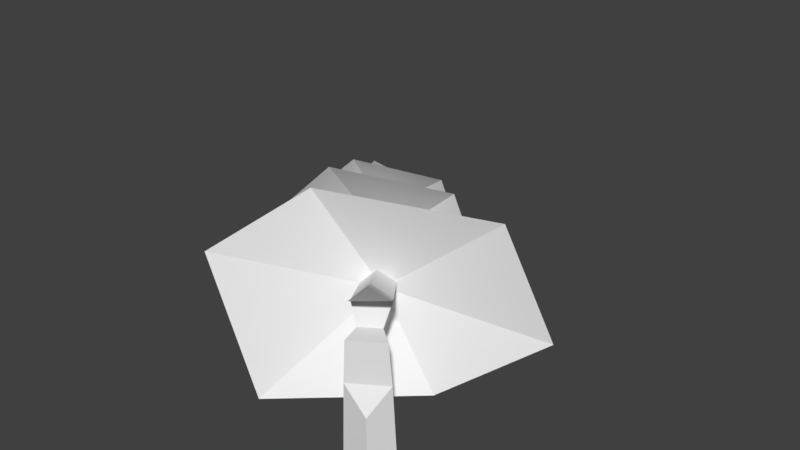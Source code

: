 # Source: 2a.blend  (saved by Blender 2.78.0; exported with 4.5.12 LTS)
import bpy
from mathutils import Matrix  # noqa: F401  (used for matrix-valued properties, if any)

bpy.ops.wm.read_factory_settings(use_empty=True)
scene = bpy.context.scene
scene.name = 'Scene'

# ---- collections
col_collection_1 = bpy.data.collections.new('Collection 1'); scene.collection.children.link(col_collection_1)

# ---- materials (node trees are filled in below, after node groups)
mat_pine_needle = bpy.data.materials.new('Pine Needle')
mat_pine_needle.alpha_threshold = 0.0
mat_pine_needle.use_transparent_shadow = False
mat_pine_needle.roughness = 0.5
mat_pine_bark = bpy.data.materials.new('Pine Bark')
mat_pine_bark.alpha_threshold = 0.0
mat_pine_bark.use_transparent_shadow = False
mat_pine_bark.roughness = 0.5
mat_pine_wood = bpy.data.materials.new('Pine Wood')
mat_pine_wood.alpha_threshold = 0.0
mat_pine_wood.use_transparent_shadow = False
mat_pine_wood.roughness = 0.5

# ---- material node trees

# ---- world
world_world = bpy.data.worlds.new('World'); scene.world = world_world
world_world.color = (0.05088, 0.05088, 0.05088)
world_world.use_sun_shadow = False
world_world.sun_shadow_jitter_overblur = 0.0
world_world.cycles.sampling_method = 'MANUAL'

# ---- meshes
me_pine_tree_crk_s_01 = bpy.data.meshes.new('Pine_Tree_crk_s_01')
me_pine_tree_crk_s_01.from_pydata([(0.001881, 0.1842, -0.09406), (-0.002623, 0.3685, -0.08094), (0.07431, 0.3684, -0.01865), (0.08928, 0.1842, -0.02329), (-0.06332, 0.1842, 0.07582), (-0.06, 0.3684, 0.0686), (-0.08563, 0.3685, -0.02701), (-0.09243, 0.1842, -0.03281), (-0.09023, 0.366, -0.04623), (-0.3048, 0.2505, -0.3405), (-0.2345, 0.2541, -0.3947), (-0.01194, 0.3701, -0.1067), (-0.009255, 0.4604, -0.1471), (-0.2319, 0.3353, -0.4309), (-0.3007, 0.3817, -0.399), (-0.08587, 0.5121, -0.1117), (-0.1359, 0.4537, -0.04932), (-0.3457, 0.3293, -0.3432), (-0.2664, 0.3095, -0.3816), (-0.6616, 0.569, 0.18), (-0.4233, -0.000332, 0.173), (0.484, 0.3042, -0.4723), (0.2544, 0.7329, -0.4589), (0.08364, 0.00123, -0.2754), (-0.4522, 0.7644, -0.1849), (-0.6786, 0.09766, -0.9903), (-0.7148, 0.1652, -0.9884), (-0.8169, 0.1455, -0.9032), (-0.7813, 0.07304, -0.9028), (-0.7812, 0.1906, -0.9474), (-0.9283, 0.377, -0.3346), (-0.7124, 0.02344, -0.2757), (-0.7054, 0.03612, -0.9465), (-0.07221, 0.08881, -0.8714), (-0.3033, 0.5226, -0.8953), (-0.2551, -7.5e-05, -0.4978), (-1.098, 0.08951, -1.222), (-1.062, 0.01316, -1.223), (-0.6626, 0.6795, -0.5086), (-0.9925, 0.1091, -1.311), (-1.061, 0.1364, -1.268), (-0.9553, 0.03781, -1.314), (-0.9834, -0.02642, -1.269), (-1.066, 0.2974, -0.6693), (-0.9568, 0.01083, -0.6838), (-0.9674, 0.4634, -0.9933), (-0.438, 0.04137, -1.191), (-0.5752, 0.413, -1.16), (-0.6877, -0.00866, -1.093), (-1.045, -0.02619, -1.524), (-1.108, 0.1453, -1.535), (-1.332, 0.08833, -1.336), (-1.257, -0.03572, -1.34), (-1.258, 0.1822, -1.427), (-1.583, -0.005222, -1.842), (-1.1, -0.0539, -1.435), (-0.06658, 0.5155, 0.04016), (0.06346, 0.6452, 0.08107), (0.0808, 0.5407, -0.03088), (-0.09923, -0.1257, -0.0386), (0.006385, -0.1257, -0.1072), (0.1043, -0.1257, -0.02793), (0.05447, 0.08452, 0.086), (0.05912, -0.1257, 0.08964), (-0.06664, -0.1257, 0.08305)], [], [(0, 1, 2, 3), (4, 5, 6, 7), (7, 6, 1, 0), (8, 9, 10, 11), (12, 13, 14, 15), (16, 17, 9, 8), (11, 10, 13, 12), (15, 14, 17, 16), (18, 19, 20), (18, 21, 22), (18, 23, 21), (18, 22, 24), (18, 20, 23), (21, 25, 26, 22), (18, 24, 19), (20, 19, 27, 28), (19, 24, 29, 27), (28, 27, 30, 31), (21, 23, 32, 25), (24, 22, 26, 29), (23, 20, 28, 32), (26, 25, 33, 34), (32, 28, 31, 35), (31, 30, 36, 37), (27, 29, 38, 30), (25, 32, 35, 33), (29, 26, 34, 38), (38, 34, 39, 40), (34, 33, 41, 39), (35, 31, 37, 42), (37, 36, 43, 44), (30, 38, 40, 36), (33, 35, 42, 41), (36, 40, 45, 43), (39, 41, 46, 47), (41, 42, 48, 46), (40, 39, 47, 45), (42, 37, 44, 48), (46, 49, 50, 47), (44, 43, 51, 52), (51, 53, 54), (49, 55, 54), (53, 50, 54), (55, 52, 54), (48, 44, 52, 55), (51, 54, 52), (45, 47, 50, 53), (46, 48, 55, 49), (43, 45, 53, 51), (50, 49, 54), (15, 16, 56, 57), (12, 15, 57, 58), (57, 56, 58), (16, 12, 58, 56), (59, 7, 0, 60), (61, 3, 62, 63), (64, 4, 7, 59), (60, 0, 3, 61), (63, 62, 4, 64), (5, 4, 3, 2), (62, 3, 4), (1, 11, 12), (8, 6, 16), (5, 2, 1, 6), (16, 6, 1, 12), (6, 8, 11, 1), (59, 60, 61, 63, 64)])
me_pine_tree_crk_s_01.polygons.foreach_set('material_index', [1, 1, 1, 1, 1, 1, 1, 1, 0, 0, 0, 0, 0, 0, 0, 0, 0, 0, 0, 0, 0, 0, 0, 0, 0, 0, 0, 0, 0, 0, 0, 0, 0, 0, 0, 0, 0, 0, 0, 0, 0, 0, 0, 0, 0, 0, 0, 0, 0, 0, 1, 1, 2, 2, 1, 1, 1, 1, 1, 2, 2, 1, 1, 2, 2, 1, 1])
_uv = me_pine_tree_crk_s_01.uv_layers.new(name='UVMap')
_uv.uv.foreach_set('vector', [0.7936, 0.9112, 0.7937, 0.9261, 0.7815, 0.9259, 0.7812, 0.9107, 0.8182, 0.9109, 0.818, 0.926, 0.8058, 0.9262, 0.8059, 0.9113, 0.8059, 0.9113, 0.8058, 0.9262, 0.7937, 0.9261, 0.7936, 0.9112, 0.8058, 0.9262, 0.8058, 0.9526, 0.7935, 0.9526, 0.7937, 0.9261, 0.8428, 0.926, 0.8426, 0.9529, 0.8303, 0.9528, 0.8304, 0.9259, 0.818, 0.926, 0.818, 0.9527, 0.8058, 0.9526, 0.8058, 0.9262, 0.7937, 0.9261, 0.7935, 0.9526, 0.7812, 0.9526, 0.7815, 0.9259, 0.8304, 0.9259, 0.8303, 0.9528, 0.818, 0.9527, 0.818, 0.926, 0.9266, 0.4675, 0.9144, 0.4873, 0.8964, 0.4422, 0.9532, 0.4164, 0.9631, 0.4016, 0.9858, 0.4461, 0.9268, 0.4094, 0.9154, 0.3916, 0.9631, 0.4016, 0.9624, 0.4427, 0.9858, 0.4461, 0.9547, 0.4883, 0.9152, 0.4402, 0.8964, 0.4422, 0.9154, 0.3916, 0.966, 0.478, 0.9455, 0.452, 0.9506, 0.4379, 0.9829, 0.4363, 0.9503, 0.4676, 0.9547, 0.4883, 0.9144, 0.4873, 0.9001, 0.4369, 0.9183, 0.3921, 0.933, 0.4282, 0.927, 0.4421, 0.9183, 0.3921, 0.9574, 0.3918, 0.9436, 0.4281, 0.933, 0.4282, 0.9266, 0.4421, 0.9336, 0.4591, 0.9191, 0.4888, 0.8939, 0.4388, 0.966, 0.478, 0.9196, 0.4878, 0.9341, 0.4534, 0.9455, 0.452, 0.9574, 0.3918, 0.9829, 0.4363, 0.9506, 0.4379, 0.9436, 0.4281, 0.9196, 0.4878, 0.9001, 0.4369, 0.927, 0.4421, 0.9341, 0.4534, 0.956, 0.4434, 0.95, 0.4271, 0.9623, 0.3999, 0.9836, 0.4525, 0.9336, 0.4231, 0.9266, 0.4421, 0.8939, 0.4388, 0.9189, 0.3936, 0.8987, 0.4369, 0.9183, 0.3908, 0.9401, 0.4366, 0.9376, 0.4418, 0.9336, 0.4591, 0.9486, 0.4592, 0.9584, 0.4889, 0.9191, 0.4888, 0.95, 0.4271, 0.9336, 0.4231, 0.9189, 0.3936, 0.9623, 0.3999, 0.9486, 0.4592, 0.956, 0.4434, 0.9836, 0.4525, 0.9584, 0.4889, 0.9594, 0.3905, 0.9802, 0.4341, 0.9467, 0.4406, 0.9442, 0.4366, 0.9802, 0.4341, 0.9635, 0.4798, 0.9445, 0.4456, 0.9467, 0.4406, 0.9176, 0.4903, 0.8987, 0.4369, 0.9376, 0.4418, 0.9401, 0.4465, 0.9352, 0.4429, 0.9445, 0.4468, 0.9584, 0.4906, 0.91, 0.4716, 0.9183, 0.3908, 0.9594, 0.3905, 0.9442, 0.4366, 0.9401, 0.4366, 0.9635, 0.4798, 0.9176, 0.4903, 0.9401, 0.4465, 0.9445, 0.4456, 0.9445, 0.4468, 0.9502, 0.4409, 0.9881, 0.4617, 0.9584, 0.4906, 0.947, 0.432, 0.9385, 0.4281, 0.9274, 0.3927, 0.9772, 0.4131, 0.9385, 0.4281, 0.9306, 0.4328, 0.8879, 0.4201, 0.9274, 0.3927, 0.9502, 0.4409, 0.947, 0.432, 0.9772, 0.4131, 0.9881, 0.4617, 0.9306, 0.4328, 0.9352, 0.4429, 0.91, 0.4716, 0.8879, 0.4201, 0.9306, 0.6104, 0.9337, 0.5811, 0.9472, 0.5757, 0.9733, 0.5896, 0.9147, 0.5338, 0.9621, 0.5165, 0.9445, 0.552, 0.9295, 0.5585, 0.9445, 0.552, 0.953, 0.5621, 0.9382, 0.5687, 0.9337, 0.5811, 0.9229, 0.5737, 0.9382, 0.5687, 0.953, 0.5621, 0.9472, 0.5757, 0.9382, 0.5687, 0.9229, 0.5737, 0.9295, 0.5585, 0.9382, 0.5687, 0.8901, 0.5858, 0.9147, 0.5338, 0.9295, 0.5585, 0.9229, 0.5737, 0.9445, 0.552, 0.9382, 0.5687, 0.9295, 0.5585, 0.9892, 0.5452, 0.9733, 0.5896, 0.9472, 0.5757, 0.953, 0.5621, 0.9306, 0.6104, 0.8901, 0.5858, 0.9229, 0.5737, 0.9337, 0.5811, 0.9621, 0.5165, 0.9892, 0.5452, 0.953, 0.5621, 0.9445, 0.552, 0.9472, 0.5757, 0.9337, 0.5811, 0.9382, 0.5687, 0.811, 0.9591, 0.8231, 0.9576, 0.8231, 0.9736, 0.811, 0.9934, 0.7988, 0.9581, 0.811, 0.9591, 0.811, 0.9934, 0.7988, 0.9788, 0.8081, 0.8662, 0.7997, 0.8443, 0.8193, 0.8507, 0.8006, 0.8283, 0.8205, 0.8298, 0.8193, 0.8507, 0.7997, 0.8443, 0.806, 0.8964, 0.8059, 0.9113, 0.7936, 0.9112, 0.7934, 0.8963, 0.843, 0.8959, 0.8429, 0.9109, 0.8306, 0.9024, 0.8307, 0.8954, 0.8184, 0.8959, 0.8182, 0.9109, 0.8059, 0.9113, 0.806, 0.8964, 0.7934, 0.8963, 0.7936, 0.9112, 0.7812, 0.9107, 0.781, 0.8956, 0.8307, 0.8954, 0.8306, 0.9024, 0.8182, 0.9109, 0.8184, 0.8959, 0.8005, 0.8045, 0.7997, 0.7815, 0.8224, 0.7816, 0.8205, 0.8045, 0.8113, 0.7662, 0.8224, 0.7816, 0.7997, 0.7815, 0.854, 0.9421, 0.8508, 0.9409, 0.8499, 0.9287, 0.8501, 0.9531, 0.8523, 0.9542, 0.8442, 0.9638, 0.8005, 0.8045, 0.8205, 0.8045, 0.8167, 0.8162, 0.8043, 0.8162, 0.8006, 0.8283, 0.8043, 0.8162, 0.8167, 0.8162, 0.8205, 0.8298, 0.8523, 0.9542, 0.8501, 0.9531, 0.8508, 0.9409, 0.854, 0.9421, 0.806, 0.8964, 0.7934, 0.8963, 0.843, 0.8959, 0.8307, 0.8954, 0.8184, 0.8959])
me_pine_tree_crk_s_01.materials.append(mat_pine_needle)
me_pine_tree_crk_s_01.materials.append(mat_pine_bark)
me_pine_tree_crk_s_01.materials.append(mat_pine_wood)
me_pine_tree_crk_s_01.use_remesh_preserve_volume = False
me_pine_tree_crk_s_01.use_remesh_preserve_attributes = False
me_pine_tree_crk_s_01.use_mirror_vertex_groups = False
me_pine_tree_crk_s_01.update()
me_pine_tree_crk_s_01.normals_split_custom_set([tuple(v) for v in zip(*[iter([0.6278, 0.07057, -0.7752, 0.6278, 0.07057, -0.7752, 0.6278, 0.07057, -0.7752, 0.6278, 0.07057, -0.7752, -0.9655, 0.02753, 0.2588, -0.9655, 0.02753, 0.2588, -0.9655, 0.02753, 0.2588, -0.9655, 0.02753, 0.2588, -0.5442, 0.0464, -0.8377, -0.5442, 0.0464, -0.8377, -0.5442, 0.0464, -0.8377, -0.5442, 0.0464, -0.8377, 0.2164, -0.9521, 0.216, 0.2164, -0.9521, 0.216, 0.2164, -0.9521, 0.216, 0.2164, -0.9521, 0.216, 0.271, 0.7841, -0.5583, 0.271, 0.7841, -0.5583, 0.271, 0.7841, -0.5583, 0.271, 0.7841, -0.5583, -0.6925, -0.3379, 0.6374, -0.6925, -0.3379, 0.6374, -0.6925, -0.3379, 0.6374, -0.6925, -0.3379, 0.6374, 0.812, -0.2585, -0.5232, 0.812, -0.2585, -0.5232, 0.812, -0.2585, -0.5232, 0.812, -0.2585, -0.5232, -0.6589, 0.7352, 0.159, -0.6589, 0.7352, 0.159, -0.6589, 0.7352, 0.159, -0.6589, 0.7352, 0.159, 0.8352, 0.3444, 0.4287, 0.8352, 0.3444, 0.4287, 0.8352, 0.3444, 0.4287, 0.1202, 0.03351, 0.9922, 0.1202, 0.03351, 0.9922, 0.1202, 0.03351, 0.9922, 0.1112, 0.4341, 0.894, 0.1112, 0.4341, 0.894, 0.1112, 0.4341, 0.894, 0.34, -0.2528, 0.9058, 0.34, -0.2528, 0.9058, 0.34, -0.2528, 0.9058, 0.4652, 0.7102, 0.5284, 0.4652, 0.7102, 0.5284, 0.4652, 0.7102, 0.5284, 0.3636, 0.2225, -0.9046, 0.3636, 0.2225, -0.9046, 0.3636, 0.2225, -0.9046, 0.3636, 0.2225, -0.9046, 0.8359, 0.1089, 0.538, 0.8359, 0.1089, 0.538, 0.8359, 0.1089, 0.538, -0.8841, -0.38, 0.2718, -0.8841, -0.38, 0.2718, -0.8841, -0.38, 0.2718, -0.8841, -0.38, 0.2718, -0.7892, 0.6026, -0.1185, -0.7892, 0.6026, -0.1185, -0.7892, 0.6026, -0.1185, -0.7892, 0.6026, -0.1185, 0.863, 0.5032, -0.04589, 0.863, 0.5032, -0.04589, 0.863, 0.5032, -0.04589, 0.863, 0.5032, -0.04589, 0.3767, -0.7757, -0.5063, 0.3767, -0.7757, -0.5063, 0.3767, -0.7757, -0.5063, 0.3767, -0.7757, -0.5063, -0.1658, 0.8158, -0.5541, -0.1658, 0.8158, -0.5541, -0.1658, 0.8158, -0.5541, -0.1658, 0.8158, -0.5541, -0.07249, -0.9973, -0.01421, -0.07249, -0.9973, -0.01421, -0.07249, -0.9973, -0.01421, -0.07249, -0.9973, -0.01421, -0.1852, -0.05571, 0.9811, -0.1852, -0.05571, 0.9811, -0.1852, -0.05571, 0.9811, -0.1852, -0.05571, 0.9811, 0.1224, 0.9923, 0.02003, 0.1224, 0.9923, 0.02003, 0.1224, 0.9923, 0.02003, 0.1224, 0.9923, 0.02003, -0.8375, -0.4499, 0.3102, -0.8375, -0.4499, 0.3102, -0.8375, -0.4499, 0.3102, -0.8375, -0.4499, 0.3102, 0.8057, -0.4845, 0.3408, 0.8057, -0.4845, 0.3408, 0.8057, -0.4845, 0.3408, 0.8057, -0.4845, 0.3408, -0.1131, 0.9515, 0.2861, -0.1131, 0.9515, 0.2861, -0.1131, 0.9515, 0.2861, -0.1131, 0.9515, 0.2861, 0.3808, -0.6511, 0.6566, 0.3808, -0.6511, 0.6566, 0.3808, -0.6511, 0.6566, 0.3808, -0.6511, 0.6566, -0.1677, 0.8347, -0.5245, -0.1677, 0.8347, -0.5245, -0.1677, 0.8347, -0.5245, -0.1677, 0.8347, -0.5245, 0.4266, 0.1902, -0.8842, 0.4266, 0.1902, -0.8842, 0.4266, 0.1902, -0.8842, 0.4266, 0.1902, -0.8842, -0.08099, -0.9941, 0.07198, -0.08099, -0.9941, 0.07198, -0.08099, -0.9941, 0.07198, -0.08099, -0.9941, 0.07198, 0.9092, 0.3733, -0.1845, 0.9092, 0.3733, -0.1845, 0.9092, 0.3733, -0.1845, 0.9092, 0.3733, -0.1845, -0.7711, 0.6344, -0.05378, -0.7711, 0.6344, -0.05378, -0.7711, 0.6344, -0.05378, -0.7711, 0.6344, -0.05378, 0.222, -0.9465, -0.2344, 0.222, -0.9465, -0.2344, 0.222, -0.9465, -0.2344, 0.222, -0.9465, -0.2344, 0.9144, -0.389, 0.1123, 0.9144, -0.389, 0.1123, 0.9144, -0.389, 0.1123, 0.9144, -0.389, 0.1123, -0.2278, -0.1644, 0.9597, -0.2278, -0.1644, 0.9597, -0.2278, -0.1644, 0.9597, -0.2278, -0.1644, 0.9597, -0.1688, 0.9034, 0.3941, -0.1688, 0.9034, 0.3941, -0.1688, 0.9034, 0.3941, -0.1688, 0.9034, 0.3941, 0.216, -0.6603, 0.7192, 0.216, -0.6603, 0.7192, 0.216, -0.6603, 0.7192, 0.216, -0.6603, 0.7192, 0.08122, 0.9944, -0.06696, 0.08122, 0.9944, -0.06696, 0.08122, 0.9944, -0.06696, 0.08122, 0.9944, -0.06696, 0.4725, 0.2057, -0.857, 0.4725, 0.2057, -0.857, 0.4725, 0.2057, -0.857, 0.4725, 0.2057, -0.857, -0.8189, -0.3864, 0.4244, -0.8189, -0.3864, 0.4244, -0.8189, -0.3864, 0.4244, -0.8189, -0.3864, 0.4244, -0.6682, 0.7168, 0.1991, -0.6682, 0.7168, 0.1991, -0.6682, 0.7168, 0.1991, 0.1022, -0.9662, -0.2367, 0.1022, -0.9662, -0.2367, 0.1022, -0.9662, -0.2367, -0.04701, 0.9235, -0.3807, -0.04701, 0.9235, -0.3807, -0.04701, 0.9235, -0.3807, -0.109, -0.994, 0.01041, -0.109, -0.994, 0.01041, -0.109, -0.994, 0.01041, 0.01104, -0.9964, 0.08379, 0.01104, -0.9964, 0.08379, 0.01104, -0.9964, 0.08379, 0.01104, -0.9964, 0.08379, -0.7536, -0.4687, 0.4608, -0.7536, -0.4687, 0.4608, -0.7536, -0.4687, 0.4608, -0.1045, 0.8694, -0.483, -0.1045, 0.8694, -0.483, -0.1045, 0.8694, -0.483, -0.1045, 0.8694, -0.483, 0.1814, -0.9772, -0.1106, 0.1814, -0.9772, -0.1106, 0.1814, -0.9772, -0.1106, 0.1814, -0.9772, -0.1106, -0.7553, 0.6488, 0.0925, -0.7553, 0.6488, 0.0925, -0.7553, 0.6488, 0.0925, -0.7553, 0.6488, 0.0925, 0.5084, 0.1301, -0.8513, 0.5084, 0.1301, -0.8513, 0.5084, 0.1301, -0.8513, -0.7159, 0.6941, 0.07514, -0.7159, 0.6941, 0.07514, -0.7159, 0.6941, 0.07514, -0.7159, 0.6941, 0.07514, 0.1913, 0.732, -0.6539, 0.1913, 0.732, -0.6539, 0.1913, 0.732, -0.6539, 0.1913, 0.732, -0.6539, 0.422, -0.6291, 0.6528, 0.422, -0.6291, 0.6528, 0.422, -0.6291, 0.6528, 0.3216, -0.8771, 0.3568, 0.3216, -0.8771, 0.3568, 0.3216, -0.8771, 0.3568, 0.3216, -0.8771, 0.3568, -0.5445, 0.0276, -0.8383, -0.5445, 0.0276, -0.8383, -0.5445, 0.0276, -0.8383, -0.5445, 0.0276, -0.8383, 0.9377, 0.03472, 0.3457, 0.9377, 0.03472, 0.3457, 0.9377, 0.03472, 0.3457, 0.9377, 0.03472, 0.3457, -0.9658, 0.01637, 0.2588, -0.9658, 0.01637, 0.2588, -0.9658, 0.01637, 0.2588, -0.9658, 0.01637, 0.2588, 0.6288, 0.04202, -0.7765, 0.6288, 0.04202, -0.7765, 0.6288, 0.04202, -0.7765, 0.6288, 0.04202, -0.7765, -0.06023, 0.02069, 0.998, -0.06023, 0.02069, 0.998, -0.06023, 0.02069, 0.998, -0.06023, 0.02069, 0.998, 0.5446, 0.02309, 0.8384, 0.5446, 0.02309, 0.8384, 0.5446, 0.02309, 0.8384, 0.5446, 0.02309, 0.8384, 0.4401, 0.5891, 0.6777, 0.4401, 0.5891, 0.6777, 0.4401, 0.5891, 0.6777, 0.9208, -0.1819, -0.3449, 0.9208, -0.1819, -0.3449, 0.9208, -0.1819, -0.3449, -0.8594, -0.4382, 0.2633, -0.8594, -0.4382, 0.2633, -0.8594, -0.4382, 0.2633, 0.0002372, 1.0, 0.0004862, 0.0002372, 1.0, 0.0004862, 0.0002372, 1.0, 0.0004862, 0.0002372, 1.0, 0.0004862, 0.4934, 0.5103, 0.7044, 0.4934, 0.5103, 0.7044, 0.4934, 0.5103, 0.7044, 0.4934, 0.5103, 0.7044, 0.03294, -0.9994, 0.01038, 0.03294, -0.9994, 0.01038, 0.03294, -0.9994, 0.01038, 0.03294, -0.9994, 0.01038, 0.0, -1.0, -6.826e-08, 0.0, -1.0, -6.826e-08, 0.0, -1.0, -6.826e-08, 0.0, -1.0, -6.826e-08, 0.0, -1.0, -6.826e-08])] * 3)])

# ---- objects
ob_pine_tree_crk_s_01 = bpy.data.objects.new('Pine_Tree_crk_s_01', me_pine_tree_crk_s_01)

# ---- transforms, parenting, visibility, modifiers, constraints
ob_pine_tree_crk_s_01.location = (0.0, 0.0, 0.0)
ob_pine_tree_crk_s_01.rotation_euler = (1.571, -0.0, 0.0)
ob_pine_tree_crk_s_01.lineart.crease_threshold = 0.0

# ---- collection membership
col_collection_1.objects.link(ob_pine_tree_crk_s_01)

# ---- scene / render settings (as saved in the file)
scene.frame_start = 1; scene.frame_end = 250; scene.frame_set(1)
scene.render.engine = 'BLENDER_EEVEE_NEXT'
scene.render.resolution_percentage = 50
scene.render.dither_intensity = 0.0
scene.cycles.use_denoising = False
scene.cycles.samples = 128
scene.cycles.sampling_pattern = 'TABULATED_SOBOL'
scene.cycles.light_sampling_threshold = 0.0
scene.cycles.use_adaptive_sampling = False
scene.cycles.use_light_tree = False
scene.cycles.blur_glossy = 0.0
scene.cycles.sample_clamp_indirect = 0.0
scene.view_settings.view_transform = 'Standard'
bpy.context.view_layer.update()

# ---- added for rendering (the .blend has no active camera and no usable light): camera, sun
cam_auto = bpy.data.cameras.new('AutoCamera')
cam_auto.lens = 50.0
cam_auto.sensor_width = 36.0
cam_auto.clip_end = 1000.0
ob_auto_camera = bpy.data.objects.new('AutoCamera', cam_auto)
scene.collection.objects.link(ob_auto_camera)
ob_auto_camera.location = (2.24951, -2.52756, 2.55837)
ob_auto_camera.rotation_euler = (1.09748, -7.21219e-08, 0.694738)
scene.camera = ob_auto_camera
light_auto_sun = bpy.data.lights.new('AutoSun', 'SUN')
light_auto_sun.energy = 3.0
light_auto_sun.angle = 0.0523599
ob_auto_sun = bpy.data.objects.new('AutoSun', light_auto_sun)
scene.collection.objects.link(ob_auto_sun)
ob_auto_sun.rotation_euler = (0.872665, 0.174533, 0.523599)
bpy.context.view_layer.update()

